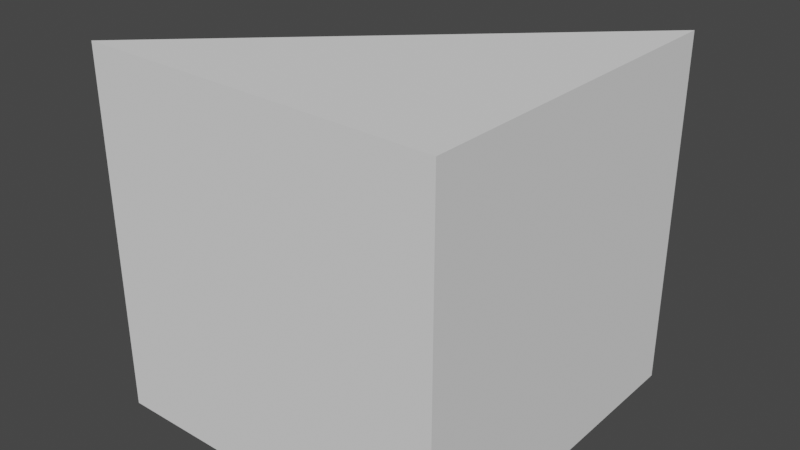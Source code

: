 # Source: recommenderAddon.blend  (saved by Blender 3.3.6; exported with 4.5.12 LTS)
import bpy
from mathutils import Matrix  # noqa: F401  (used for matrix-valued properties, if any)

bpy.ops.wm.read_factory_settings(use_empty=True)
scene = bpy.context.scene
scene.name = 'Scene'

# ---- collections
col_collection = bpy.data.collections.new('Collection'); scene.collection.children.link(col_collection)
col_aaaaaa = bpy.data.collections.new('AAAAAA'); scene.collection.children.link(col_aaaaaa)

# ---- world
world_world = bpy.data.worlds.new('World'); scene.world = world_world
world_world.use_nodes = True; world_world.node_tree.nodes.clear()
_N = world_world.node_tree.nodes; _L = world_world.node_tree.links
n0 = _N.new('ShaderNodeOutputWorld'); n0.name = 'World Output'; n0.location = (300, 300)
n1 = _N.new('ShaderNodeBackground'); n1.name = 'Background'; n1.location = (10, 300)
n1.inputs[0].default_value = (0.05088, 0.05088, 0.05088, 1.0)
_L.new(n1.outputs[0], n0.inputs[0])
n0.is_active_output = True
world_world.color = (0.05088, 0.05088, 0.05088)
world_world.use_sun_shadow = False
world_world.sun_shadow_jitter_overblur = 0.0

# ---- meshes
me_cube_007 = bpy.data.meshes.new('Cube.007')
me_cube_007.from_pydata([(-1.0, -1.0, -1.0), (-1.0, -1.0, 1.023), (-1.0, 1.0, -1.0), (-1.0, 1.0, 0.4522), (1.0, -1.0, -1.0), (1.0, -1.0, 1.006), (1.0, 1.0, -1.0), (1.0, 1.0, 0.9927)], [], [(0, 1, 3, 2), (2, 3, 7, 6), (6, 7, 5, 4), (4, 5, 1, 0), (2, 6, 4, 0), (7, 3, 1, 5)])
_uv = me_cube_007.uv_layers.new(name='UVMap')
_uv.uv.foreach_set('vector', [0.375, 0.0, 0.625, 0.0, 0.625, 0.25, 0.375, 0.25, 0.375, 0.25, 0.625, 0.25, 0.625, 0.5, 0.375, 0.5, 0.375, 0.5, 0.625, 0.5, 0.625, 0.75, 0.375, 0.75, 0.375, 0.75, 0.625, 0.75, 0.625, 1.0, 0.375, 1.0, 0.125, 0.5, 0.375, 0.5, 0.375, 0.75, 0.125, 0.75, 0.625, 0.5, 0.875, 0.5, 0.875, 0.75, 0.625, 0.75])
me_cube_007.update()

# ---- objects
ob_cube = bpy.data.objects.new('Cube', me_cube_007)

# ---- transforms, parenting, visibility, modifiers, constraints
ob_cube.location = (0.0, 0.0, 1.095)

# ---- collection membership
col_aaaaaa.objects.link(ob_cube)

# ---- scene / render settings (as saved in the file)
scene.frame_start = 1; scene.frame_end = 250; scene.frame_set(1)
scene.render.engine = 'CYCLES'
scene.cycles.sampling_pattern = 'TABULATED_SOBOL'
scene.cycles.use_light_tree = False
scene.view_settings.view_transform = 'Filmic'
bpy.context.view_layer.update()

# ---- added for rendering (the .blend has no active camera and no usable light): camera, sun
cam_auto = bpy.data.cameras.new('AutoCamera')
cam_auto.lens = 50.0
cam_auto.sensor_width = 36.0
cam_auto.clip_end = 1000.0
ob_auto_camera = bpy.data.objects.new('AutoCamera', cam_auto)
scene.collection.objects.link(ob_auto_camera)
ob_auto_camera.location = (3.21729, -3.86075, 3.68014)
ob_auto_camera.rotation_euler = (1.09748, -7.21219e-08, 0.694738)
scene.camera = ob_auto_camera
light_auto_sun = bpy.data.lights.new('AutoSun', 'SUN')
light_auto_sun.energy = 3.0
light_auto_sun.angle = 0.0523599
ob_auto_sun = bpy.data.objects.new('AutoSun', light_auto_sun)
scene.collection.objects.link(ob_auto_sun)
ob_auto_sun.rotation_euler = (0.872665, 0.174533, 0.523599)
bpy.context.view_layer.update()
